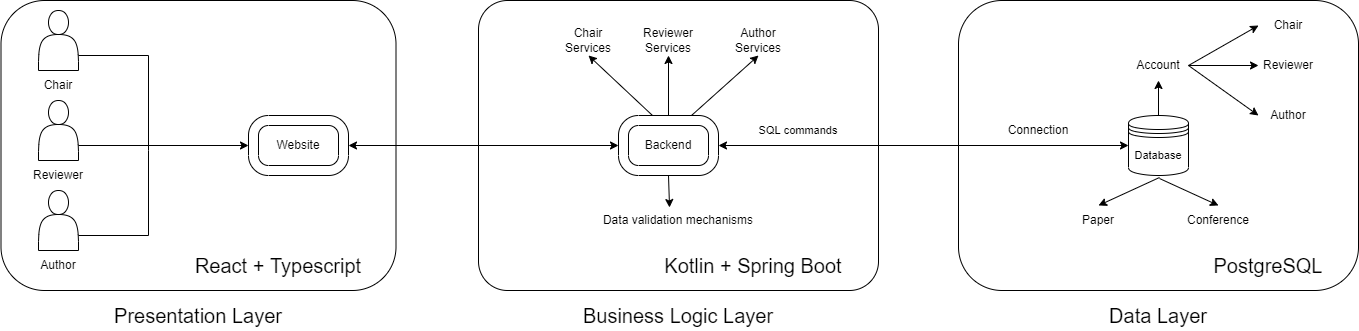

The diagram above was exported from draw.io. Its source (the exported page's mxGraphModel, read from the mxfile embedded in the PNG):
<mxGraphModel dx="1182" dy="741" grid="1" gridSize="10" guides="1" tooltips="1" connect="1" arrows="1" fold="1" page="1" pageScale="1" pageWidth="850" pageHeight="1100" math="0" shadow="0">
  <root>
    <mxCell id="0" />
    <mxCell id="1" parent="0" />
    <mxCell id="cR0ZtpM_6_Qj7DY8L_5d-2" value="" style="rounded=1;whiteSpace=wrap;html=1;" vertex="1" parent="1">
      <mxGeometry x="42.5" y="120" width="395" height="290" as="geometry" />
    </mxCell>
    <mxCell id="cR0ZtpM_6_Qj7DY8L_5d-3" value="Presentation Layer" style="text;html=1;strokeColor=none;fillColor=none;align=center;verticalAlign=middle;whiteSpace=wrap;rounded=0;fontSize=20;" vertex="1" parent="1">
      <mxGeometry x="150" y="420" width="180" height="30" as="geometry" />
    </mxCell>
    <mxCell id="cR0ZtpM_6_Qj7DY8L_5d-4" value="" style="shape=actor;whiteSpace=wrap;html=1;" vertex="1" parent="1">
      <mxGeometry x="80" y="130" width="40" height="60" as="geometry" />
    </mxCell>
    <mxCell id="cR0ZtpM_6_Qj7DY8L_5d-5" value="" style="shape=actor;whiteSpace=wrap;html=1;" vertex="1" parent="1">
      <mxGeometry x="80" y="220" width="40" height="60" as="geometry" />
    </mxCell>
    <mxCell id="cR0ZtpM_6_Qj7DY8L_5d-6" value="" style="shape=actor;whiteSpace=wrap;html=1;" vertex="1" parent="1">
      <mxGeometry x="80" y="310" width="40" height="60" as="geometry" />
    </mxCell>
    <mxCell id="cR0ZtpM_6_Qj7DY8L_5d-7" value="Chair" style="text;html=1;strokeColor=none;fillColor=none;align=center;verticalAlign=middle;whiteSpace=wrap;rounded=0;" vertex="1" parent="1">
      <mxGeometry x="70" y="190" width="60" height="30" as="geometry" />
    </mxCell>
    <mxCell id="cR0ZtpM_6_Qj7DY8L_5d-8" value="Reviewer" style="text;html=1;strokeColor=none;fillColor=none;align=center;verticalAlign=middle;whiteSpace=wrap;rounded=0;" vertex="1" parent="1">
      <mxGeometry x="70" y="280" width="60" height="30" as="geometry" />
    </mxCell>
    <mxCell id="cR0ZtpM_6_Qj7DY8L_5d-9" value="Author" style="text;html=1;strokeColor=none;fillColor=none;align=center;verticalAlign=middle;whiteSpace=wrap;rounded=0;" vertex="1" parent="1">
      <mxGeometry x="70" y="370" width="60" height="30" as="geometry" />
    </mxCell>
    <mxCell id="cR0ZtpM_6_Qj7DY8L_5d-10" value="" style="verticalLabelPosition=bottom;verticalAlign=top;html=1;shape=mxgraph.basic.rounded_frame;dx=10;" vertex="1" parent="1">
      <mxGeometry x="290" y="235" width="100" height="60" as="geometry" />
    </mxCell>
    <mxCell id="cR0ZtpM_6_Qj7DY8L_5d-11" value="Website" style="text;html=1;strokeColor=none;fillColor=none;align=center;verticalAlign=middle;whiteSpace=wrap;rounded=0;" vertex="1" parent="1">
      <mxGeometry x="310" y="250" width="60" height="30" as="geometry" />
    </mxCell>
    <mxCell id="cR0ZtpM_6_Qj7DY8L_5d-14" value="" style="endArrow=none;html=1;rounded=0;exitX=1;exitY=0.75;exitDx=0;exitDy=0;" edge="1" parent="1" source="cR0ZtpM_6_Qj7DY8L_5d-6">
      <mxGeometry width="50" height="50" relative="1" as="geometry">
        <mxPoint x="350" y="360" as="sourcePoint" />
        <mxPoint x="190" y="270" as="targetPoint" />
        <Array as="points">
          <mxPoint x="190" y="355" />
        </Array>
      </mxGeometry>
    </mxCell>
    <mxCell id="cR0ZtpM_6_Qj7DY8L_5d-15" value="" style="endArrow=none;html=1;rounded=0;exitX=1;exitY=0.75;exitDx=0;exitDy=0;" edge="1" parent="1" source="cR0ZtpM_6_Qj7DY8L_5d-4">
      <mxGeometry width="50" height="50" relative="1" as="geometry">
        <mxPoint x="350" y="360" as="sourcePoint" />
        <mxPoint x="190" y="270" as="targetPoint" />
        <Array as="points">
          <mxPoint x="190" y="175" />
        </Array>
      </mxGeometry>
    </mxCell>
    <mxCell id="cR0ZtpM_6_Qj7DY8L_5d-17" value="" style="endArrow=classic;html=1;rounded=0;exitX=1;exitY=0.75;exitDx=0;exitDy=0;entryX=0;entryY=0.5;entryDx=0;entryDy=0;entryPerimeter=0;" edge="1" parent="1" source="cR0ZtpM_6_Qj7DY8L_5d-5" target="cR0ZtpM_6_Qj7DY8L_5d-10">
      <mxGeometry width="50" height="50" relative="1" as="geometry">
        <mxPoint x="350" y="360" as="sourcePoint" />
        <mxPoint x="400" y="310" as="targetPoint" />
      </mxGeometry>
    </mxCell>
    <mxCell id="cR0ZtpM_6_Qj7DY8L_5d-18" value="React + Typescript" style="text;html=1;strokeColor=none;fillColor=none;align=center;verticalAlign=middle;whiteSpace=wrap;rounded=0;fontSize=20;" vertex="1" parent="1">
      <mxGeometry x="230" y="370" width="180" height="30" as="geometry" />
    </mxCell>
    <mxCell id="cR0ZtpM_6_Qj7DY8L_5d-20" value="" style="rounded=1;whiteSpace=wrap;html=1;fontSize=20;arcSize=10;" vertex="1" parent="1">
      <mxGeometry x="520" y="120" width="400" height="290" as="geometry" />
    </mxCell>
    <mxCell id="cR0ZtpM_6_Qj7DY8L_5d-21" value="Business Logic Layer" style="text;html=1;strokeColor=none;fillColor=none;align=center;verticalAlign=middle;whiteSpace=wrap;rounded=0;fontSize=20;" vertex="1" parent="1">
      <mxGeometry x="615" y="420" width="210" height="30" as="geometry" />
    </mxCell>
    <mxCell id="cR0ZtpM_6_Qj7DY8L_5d-23" value="Kotlin + Spring Boot" style="text;html=1;strokeColor=none;fillColor=none;align=center;verticalAlign=middle;whiteSpace=wrap;rounded=0;fontSize=20;" vertex="1" parent="1">
      <mxGeometry x="700" y="370" width="190" height="30" as="geometry" />
    </mxCell>
    <mxCell id="cR0ZtpM_6_Qj7DY8L_5d-24" value="" style="verticalLabelPosition=bottom;verticalAlign=top;html=1;shape=mxgraph.basic.rounded_frame;dx=10;fontSize=20;" vertex="1" parent="1">
      <mxGeometry x="660" y="235" width="100" height="60" as="geometry" />
    </mxCell>
    <mxCell id="cR0ZtpM_6_Qj7DY8L_5d-25" value="Backend" style="text;html=1;strokeColor=none;fillColor=none;align=center;verticalAlign=middle;whiteSpace=wrap;rounded=0;fontSize=12;" vertex="1" parent="1">
      <mxGeometry x="680" y="250" width="60" height="30" as="geometry" />
    </mxCell>
    <mxCell id="cR0ZtpM_6_Qj7DY8L_5d-26" value="" style="endArrow=classic;startArrow=classic;html=1;rounded=0;fontSize=12;exitX=1;exitY=0.5;exitDx=0;exitDy=0;exitPerimeter=0;entryX=0;entryY=0.5;entryDx=0;entryDy=0;entryPerimeter=0;" edge="1" parent="1" source="cR0ZtpM_6_Qj7DY8L_5d-10" target="cR0ZtpM_6_Qj7DY8L_5d-24">
      <mxGeometry width="50" height="50" relative="1" as="geometry">
        <mxPoint x="480" y="210" as="sourcePoint" />
        <mxPoint x="530" y="160" as="targetPoint" />
      </mxGeometry>
    </mxCell>
    <mxCell id="cR0ZtpM_6_Qj7DY8L_5d-27" value="" style="endArrow=classic;html=1;rounded=0;fontSize=12;exitX=0.5;exitY=1;exitDx=0;exitDy=0;exitPerimeter=0;entryX=0.444;entryY=0.067;entryDx=0;entryDy=0;entryPerimeter=0;" edge="1" parent="1" source="cR0ZtpM_6_Qj7DY8L_5d-24" target="cR0ZtpM_6_Qj7DY8L_5d-28">
      <mxGeometry width="50" height="50" relative="1" as="geometry">
        <mxPoint x="480" y="210" as="sourcePoint" />
        <mxPoint x="530" y="160" as="targetPoint" />
      </mxGeometry>
    </mxCell>
    <mxCell id="cR0ZtpM_6_Qj7DY8L_5d-28" value="Data validation mechanisms" style="text;html=1;strokeColor=none;fillColor=none;align=center;verticalAlign=middle;whiteSpace=wrap;rounded=0;fontSize=12;" vertex="1" parent="1">
      <mxGeometry x="640" y="325" width="160" height="30" as="geometry" />
    </mxCell>
    <mxCell id="cR0ZtpM_6_Qj7DY8L_5d-29" value="Chair Services" style="text;html=1;strokeColor=none;fillColor=none;align=center;verticalAlign=middle;whiteSpace=wrap;rounded=0;fontSize=12;" vertex="1" parent="1">
      <mxGeometry x="600" y="145" width="60" height="30" as="geometry" />
    </mxCell>
    <mxCell id="cR0ZtpM_6_Qj7DY8L_5d-30" value="Reviewer Services" style="text;html=1;strokeColor=none;fillColor=none;align=center;verticalAlign=middle;whiteSpace=wrap;rounded=0;fontSize=12;" vertex="1" parent="1">
      <mxGeometry x="680" y="145" width="60" height="30" as="geometry" />
    </mxCell>
    <mxCell id="cR0ZtpM_6_Qj7DY8L_5d-31" value="Author Services" style="text;html=1;strokeColor=none;fillColor=none;align=center;verticalAlign=middle;whiteSpace=wrap;rounded=0;fontSize=12;" vertex="1" parent="1">
      <mxGeometry x="770" y="145" width="60" height="30" as="geometry" />
    </mxCell>
    <mxCell id="cR0ZtpM_6_Qj7DY8L_5d-33" value="" style="endArrow=classic;html=1;rounded=0;fontSize=12;entryX=0.5;entryY=1;entryDx=0;entryDy=0;exitX=0.34;exitY=0;exitDx=0;exitDy=0;exitPerimeter=0;" edge="1" parent="1" source="cR0ZtpM_6_Qj7DY8L_5d-24" target="cR0ZtpM_6_Qj7DY8L_5d-29">
      <mxGeometry width="50" height="50" relative="1" as="geometry">
        <mxPoint x="690" y="240" as="sourcePoint" />
        <mxPoint x="530" y="130" as="targetPoint" />
      </mxGeometry>
    </mxCell>
    <mxCell id="cR0ZtpM_6_Qj7DY8L_5d-34" value="" style="endArrow=classic;html=1;rounded=0;fontSize=12;entryX=0.5;entryY=1;entryDx=0;entryDy=0;exitX=0.5;exitY=0;exitDx=0;exitDy=0;exitPerimeter=0;" edge="1" parent="1" source="cR0ZtpM_6_Qj7DY8L_5d-24" target="cR0ZtpM_6_Qj7DY8L_5d-30">
      <mxGeometry width="50" height="50" relative="1" as="geometry">
        <mxPoint x="620" y="230" as="sourcePoint" />
        <mxPoint x="530" y="130" as="targetPoint" />
      </mxGeometry>
    </mxCell>
    <mxCell id="cR0ZtpM_6_Qj7DY8L_5d-35" value="" style="endArrow=classic;html=1;rounded=0;fontSize=12;entryX=0.5;entryY=1;entryDx=0;entryDy=0;exitX=0.73;exitY=0;exitDx=0;exitDy=0;exitPerimeter=0;" edge="1" parent="1" source="cR0ZtpM_6_Qj7DY8L_5d-24" target="cR0ZtpM_6_Qj7DY8L_5d-31">
      <mxGeometry width="50" height="50" relative="1" as="geometry">
        <mxPoint x="680" y="200" as="sourcePoint" />
        <mxPoint x="530" y="130" as="targetPoint" />
      </mxGeometry>
    </mxCell>
    <mxCell id="cR0ZtpM_6_Qj7DY8L_5d-37" value="" style="rounded=1;whiteSpace=wrap;html=1;fontSize=12;" vertex="1" parent="1">
      <mxGeometry x="1000" y="120" width="400" height="290" as="geometry" />
    </mxCell>
    <mxCell id="cR0ZtpM_6_Qj7DY8L_5d-38" value="Data Layer" style="text;html=1;strokeColor=none;fillColor=none;align=center;verticalAlign=middle;whiteSpace=wrap;rounded=0;fontSize=20;" vertex="1" parent="1">
      <mxGeometry x="1140" y="420" width="120" height="30" as="geometry" />
    </mxCell>
    <mxCell id="cR0ZtpM_6_Qj7DY8L_5d-39" value="" style="shape=datastore;whiteSpace=wrap;html=1;fontSize=20;" vertex="1" parent="1">
      <mxGeometry x="1170" y="235" width="60" height="60" as="geometry" />
    </mxCell>
    <mxCell id="cR0ZtpM_6_Qj7DY8L_5d-40" value="" style="endArrow=classic;startArrow=classic;html=1;rounded=0;fontSize=20;exitX=1;exitY=0.5;exitDx=0;exitDy=0;exitPerimeter=0;entryX=0;entryY=0.5;entryDx=0;entryDy=0;" edge="1" parent="1" source="cR0ZtpM_6_Qj7DY8L_5d-24" target="cR0ZtpM_6_Qj7DY8L_5d-39">
      <mxGeometry width="50" height="50" relative="1" as="geometry">
        <mxPoint x="910" y="170" as="sourcePoint" />
        <mxPoint x="960" y="120" as="targetPoint" />
      </mxGeometry>
    </mxCell>
    <mxCell id="cR0ZtpM_6_Qj7DY8L_5d-41" value="SQL commands" style="text;html=1;strokeColor=none;fillColor=none;align=center;verticalAlign=middle;whiteSpace=wrap;rounded=0;fontSize=11;" vertex="1" parent="1">
      <mxGeometry x="790" y="235" width="100" height="30" as="geometry" />
    </mxCell>
    <mxCell id="cR0ZtpM_6_Qj7DY8L_5d-42" value="Database" style="text;html=1;strokeColor=none;fillColor=none;align=center;verticalAlign=middle;whiteSpace=wrap;rounded=0;fontSize=11;" vertex="1" parent="1">
      <mxGeometry x="1170" y="260" width="60" height="30" as="geometry" />
    </mxCell>
    <mxCell id="cR0ZtpM_6_Qj7DY8L_5d-43" value="PostgreSQL" style="text;html=1;strokeColor=none;fillColor=none;align=center;verticalAlign=middle;whiteSpace=wrap;rounded=0;fontSize=20;" vertex="1" parent="1">
      <mxGeometry x="1280" y="370" width="60" height="30" as="geometry" />
    </mxCell>
    <mxCell id="cR0ZtpM_6_Qj7DY8L_5d-44" value="Connection" style="text;html=1;strokeColor=none;fillColor=none;align=center;verticalAlign=middle;whiteSpace=wrap;rounded=0;fontSize=12;" vertex="1" parent="1">
      <mxGeometry x="1050" y="235" width="60" height="30" as="geometry" />
    </mxCell>
    <mxCell id="cR0ZtpM_6_Qj7DY8L_5d-46" value="Account" style="text;html=1;strokeColor=none;fillColor=none;align=center;verticalAlign=middle;whiteSpace=wrap;rounded=0;fontSize=12;" vertex="1" parent="1">
      <mxGeometry x="1170" y="170" width="60" height="30" as="geometry" />
    </mxCell>
    <mxCell id="cR0ZtpM_6_Qj7DY8L_5d-47" value="Chair" style="text;html=1;strokeColor=none;fillColor=none;align=center;verticalAlign=middle;whiteSpace=wrap;rounded=0;fontSize=12;" vertex="1" parent="1">
      <mxGeometry x="1300" y="130" width="60" height="30" as="geometry" />
    </mxCell>
    <mxCell id="cR0ZtpM_6_Qj7DY8L_5d-48" value="Reviewer" style="text;html=1;strokeColor=none;fillColor=none;align=center;verticalAlign=middle;whiteSpace=wrap;rounded=0;fontSize=12;" vertex="1" parent="1">
      <mxGeometry x="1300" y="170" width="60" height="30" as="geometry" />
    </mxCell>
    <mxCell id="cR0ZtpM_6_Qj7DY8L_5d-49" value="Author" style="text;html=1;strokeColor=none;fillColor=none;align=center;verticalAlign=middle;whiteSpace=wrap;rounded=0;fontSize=12;" vertex="1" parent="1">
      <mxGeometry x="1300" y="220" width="60" height="30" as="geometry" />
    </mxCell>
    <mxCell id="cR0ZtpM_6_Qj7DY8L_5d-50" style="edgeStyle=orthogonalEdgeStyle;rounded=0;orthogonalLoop=1;jettySize=auto;html=1;exitX=0.5;exitY=1;exitDx=0;exitDy=0;fontSize=12;" edge="1" parent="1" source="cR0ZtpM_6_Qj7DY8L_5d-49" target="cR0ZtpM_6_Qj7DY8L_5d-49">
      <mxGeometry relative="1" as="geometry" />
    </mxCell>
    <mxCell id="cR0ZtpM_6_Qj7DY8L_5d-51" value="" style="endArrow=classic;html=1;rounded=0;fontSize=12;exitX=0.5;exitY=0;exitDx=0;exitDy=0;entryX=0.5;entryY=1;entryDx=0;entryDy=0;" edge="1" parent="1" source="cR0ZtpM_6_Qj7DY8L_5d-39" target="cR0ZtpM_6_Qj7DY8L_5d-46">
      <mxGeometry width="50" height="50" relative="1" as="geometry">
        <mxPoint x="1300" y="280" as="sourcePoint" />
        <mxPoint x="1350" y="230" as="targetPoint" />
      </mxGeometry>
    </mxCell>
    <mxCell id="cR0ZtpM_6_Qj7DY8L_5d-52" value="" style="endArrow=classic;html=1;rounded=0;fontSize=12;exitX=1;exitY=0.5;exitDx=0;exitDy=0;entryX=0;entryY=0.5;entryDx=0;entryDy=0;" edge="1" parent="1" source="cR0ZtpM_6_Qj7DY8L_5d-46" target="cR0ZtpM_6_Qj7DY8L_5d-48">
      <mxGeometry width="50" height="50" relative="1" as="geometry">
        <mxPoint x="1300" y="280" as="sourcePoint" />
        <mxPoint x="1350" y="230" as="targetPoint" />
      </mxGeometry>
    </mxCell>
    <mxCell id="cR0ZtpM_6_Qj7DY8L_5d-53" value="" style="endArrow=classic;html=1;rounded=0;fontSize=12;exitX=1;exitY=0.5;exitDx=0;exitDy=0;entryX=0;entryY=0.5;entryDx=0;entryDy=0;" edge="1" parent="1" source="cR0ZtpM_6_Qj7DY8L_5d-46" target="cR0ZtpM_6_Qj7DY8L_5d-47">
      <mxGeometry width="50" height="50" relative="1" as="geometry">
        <mxPoint x="1300" y="280" as="sourcePoint" />
        <mxPoint x="1350" y="230" as="targetPoint" />
      </mxGeometry>
    </mxCell>
    <mxCell id="cR0ZtpM_6_Qj7DY8L_5d-54" value="" style="endArrow=classic;html=1;rounded=0;fontSize=12;entryX=0;entryY=0.5;entryDx=0;entryDy=0;exitX=1;exitY=0.5;exitDx=0;exitDy=0;" edge="1" parent="1" source="cR0ZtpM_6_Qj7DY8L_5d-46" target="cR0ZtpM_6_Qj7DY8L_5d-49">
      <mxGeometry width="50" height="50" relative="1" as="geometry">
        <mxPoint x="1230" y="190" as="sourcePoint" />
        <mxPoint x="1350" y="230" as="targetPoint" />
      </mxGeometry>
    </mxCell>
    <mxCell id="cR0ZtpM_6_Qj7DY8L_5d-55" value="Paper" style="text;html=1;strokeColor=none;fillColor=none;align=center;verticalAlign=middle;whiteSpace=wrap;rounded=0;fontSize=12;" vertex="1" parent="1">
      <mxGeometry x="1110" y="325" width="60" height="30" as="geometry" />
    </mxCell>
    <mxCell id="cR0ZtpM_6_Qj7DY8L_5d-56" value="Conference" style="text;html=1;strokeColor=none;fillColor=none;align=center;verticalAlign=middle;whiteSpace=wrap;rounded=0;fontSize=12;" vertex="1" parent="1">
      <mxGeometry x="1230" y="325" width="60" height="30" as="geometry" />
    </mxCell>
    <mxCell id="cR0ZtpM_6_Qj7DY8L_5d-57" value="" style="endArrow=classic;html=1;rounded=0;fontSize=12;exitX=0.517;exitY=1.233;exitDx=0;exitDy=0;exitPerimeter=0;entryX=0.5;entryY=0;entryDx=0;entryDy=0;" edge="1" parent="1" source="cR0ZtpM_6_Qj7DY8L_5d-42" target="cR0ZtpM_6_Qj7DY8L_5d-55">
      <mxGeometry width="50" height="50" relative="1" as="geometry">
        <mxPoint x="1300" y="280" as="sourcePoint" />
        <mxPoint x="1350" y="230" as="targetPoint" />
      </mxGeometry>
    </mxCell>
    <mxCell id="cR0ZtpM_6_Qj7DY8L_5d-58" value="" style="endArrow=classic;html=1;rounded=0;fontSize=12;entryX=0.5;entryY=0;entryDx=0;entryDy=0;exitX=0.517;exitY=1.267;exitDx=0;exitDy=0;exitPerimeter=0;" edge="1" parent="1" source="cR0ZtpM_6_Qj7DY8L_5d-42" target="cR0ZtpM_6_Qj7DY8L_5d-56">
      <mxGeometry width="50" height="50" relative="1" as="geometry">
        <mxPoint x="1200" y="290" as="sourcePoint" />
        <mxPoint x="1350" y="230" as="targetPoint" />
      </mxGeometry>
    </mxCell>
  </root>
</mxGraphModel>